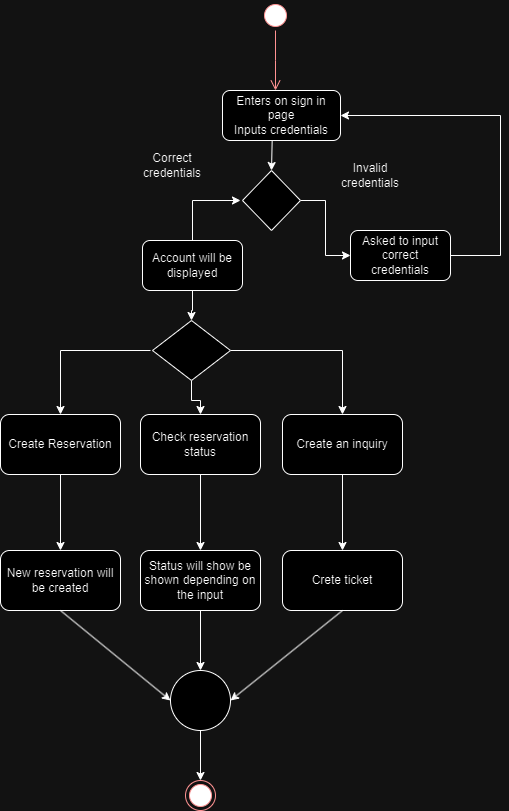

The diagram above was exported from draw.io. Its source (the exported page's mxGraphModel, read from the mxfile embedded in the PNG):
<mxGraphModel dx="1221" dy="657" grid="1" gridSize="10" guides="1" tooltips="1" connect="1" arrows="1" fold="1" page="1" pageScale="1" pageWidth="583" pageHeight="827" math="0" shadow="0">
  <root>
    <mxCell id="0" />
    <mxCell id="1" parent="0" />
    <mxCell id="LYHIIyteXgNrsM5YlfHF-1" value="" style="ellipse;html=1;shape=startState;fillColor=#000000;strokeColor=#ff0000;" parent="1" vertex="1">
      <mxGeometry x="270" width="30" height="30" as="geometry" />
    </mxCell>
    <mxCell id="LYHIIyteXgNrsM5YlfHF-2" value="" style="edgeStyle=orthogonalEdgeStyle;html=1;verticalAlign=bottom;endArrow=open;endSize=8;strokeColor=#ff0000;rounded=0;" parent="1" source="LYHIIyteXgNrsM5YlfHF-1" edge="1">
      <mxGeometry relative="1" as="geometry">
        <mxPoint x="285" y="90" as="targetPoint" />
      </mxGeometry>
    </mxCell>
    <mxCell id="LYHIIyteXgNrsM5YlfHF-3" value="Enters on sign in page&lt;br&gt;Inputs credentials" style="rounded=1;whiteSpace=wrap;html=1;" parent="1" vertex="1">
      <mxGeometry x="232" y="90" width="118" height="50" as="geometry" />
    </mxCell>
    <mxCell id="LYHIIyteXgNrsM5YlfHF-7" value="" style="edgeStyle=orthogonalEdgeStyle;rounded=0;orthogonalLoop=1;jettySize=auto;html=1;" parent="1" source="LYHIIyteXgNrsM5YlfHF-4" target="LYHIIyteXgNrsM5YlfHF-6" edge="1">
      <mxGeometry relative="1" as="geometry" />
    </mxCell>
    <mxCell id="LYHIIyteXgNrsM5YlfHF-4" value="" style="rhombus;whiteSpace=wrap;html=1;" parent="1" vertex="1">
      <mxGeometry x="252" y="170" width="58" height="60" as="geometry" />
    </mxCell>
    <mxCell id="LYHIIyteXgNrsM5YlfHF-5" value="" style="endArrow=classic;html=1;rounded=0;exitX=0.421;exitY=0.991;exitDx=0;exitDy=0;exitPerimeter=0;entryX=0.5;entryY=0;entryDx=0;entryDy=0;" parent="1" source="LYHIIyteXgNrsM5YlfHF-3" target="LYHIIyteXgNrsM5YlfHF-4" edge="1">
      <mxGeometry width="50" height="50" relative="1" as="geometry">
        <mxPoint x="270" y="320" as="sourcePoint" />
        <mxPoint x="320" y="270" as="targetPoint" />
      </mxGeometry>
    </mxCell>
    <mxCell id="LYHIIyteXgNrsM5YlfHF-6" value="Asked to input correct credentials" style="rounded=1;whiteSpace=wrap;html=1;" parent="1" vertex="1">
      <mxGeometry x="360" y="230" width="100" height="50" as="geometry" />
    </mxCell>
    <mxCell id="LYHIIyteXgNrsM5YlfHF-8" value="Invalid credentials" style="text;html=1;strokeColor=none;fillColor=none;align=center;verticalAlign=middle;whiteSpace=wrap;rounded=0;" parent="1" vertex="1">
      <mxGeometry x="350" y="160" width="60" height="30" as="geometry" />
    </mxCell>
    <mxCell id="LYHIIyteXgNrsM5YlfHF-9" value="" style="endArrow=classic;html=1;rounded=0;exitX=1;exitY=0.5;exitDx=0;exitDy=0;entryX=1;entryY=0.5;entryDx=0;entryDy=0;" parent="1" source="LYHIIyteXgNrsM5YlfHF-6" target="LYHIIyteXgNrsM5YlfHF-3" edge="1">
      <mxGeometry width="50" height="50" relative="1" as="geometry">
        <mxPoint x="500" y="220" as="sourcePoint" />
        <mxPoint x="420" y="20" as="targetPoint" />
        <Array as="points">
          <mxPoint x="510" y="255" />
          <mxPoint x="510" y="115" />
        </Array>
      </mxGeometry>
    </mxCell>
    <mxCell id="LYHIIyteXgNrsM5YlfHF-10" value="Correct credentials" style="text;html=1;strokeColor=none;fillColor=none;align=center;verticalAlign=middle;whiteSpace=wrap;rounded=0;" parent="1" vertex="1">
      <mxGeometry x="152" y="150" width="60" height="30" as="geometry" />
    </mxCell>
    <mxCell id="LYHIIyteXgNrsM5YlfHF-18" value="" style="edgeStyle=orthogonalEdgeStyle;rounded=0;orthogonalLoop=1;jettySize=auto;html=1;" parent="1" source="LYHIIyteXgNrsM5YlfHF-13" target="LYHIIyteXgNrsM5YlfHF-17" edge="1">
      <mxGeometry relative="1" as="geometry" />
    </mxCell>
    <mxCell id="LYHIIyteXgNrsM5YlfHF-13" value="Account will be displayed" style="rounded=1;whiteSpace=wrap;html=1;" parent="1" vertex="1">
      <mxGeometry x="152" y="240" width="100" height="50" as="geometry" />
    </mxCell>
    <mxCell id="LYHIIyteXgNrsM5YlfHF-15" value="" style="endArrow=classic;html=1;rounded=0;exitX=0.5;exitY=0;exitDx=0;exitDy=0;" parent="1" source="LYHIIyteXgNrsM5YlfHF-13" edge="1">
      <mxGeometry width="50" height="50" relative="1" as="geometry">
        <mxPoint x="180" y="220" as="sourcePoint" />
        <mxPoint x="250" y="200" as="targetPoint" />
        <Array as="points">
          <mxPoint x="202" y="200" />
        </Array>
      </mxGeometry>
    </mxCell>
    <mxCell id="LYHIIyteXgNrsM5YlfHF-24" value="" style="edgeStyle=orthogonalEdgeStyle;rounded=0;orthogonalLoop=1;jettySize=auto;html=1;" parent="1" source="LYHIIyteXgNrsM5YlfHF-17" target="LYHIIyteXgNrsM5YlfHF-20" edge="1">
      <mxGeometry relative="1" as="geometry" />
    </mxCell>
    <mxCell id="LYHIIyteXgNrsM5YlfHF-26" value="" style="edgeStyle=orthogonalEdgeStyle;rounded=0;orthogonalLoop=1;jettySize=auto;html=1;entryX=0.5;entryY=0;entryDx=0;entryDy=0;" parent="1" source="LYHIIyteXgNrsM5YlfHF-17" target="LYHIIyteXgNrsM5YlfHF-21" edge="1">
      <mxGeometry relative="1" as="geometry">
        <mxPoint x="319" y="350" as="targetPoint" />
      </mxGeometry>
    </mxCell>
    <mxCell id="LYHIIyteXgNrsM5YlfHF-17" value="" style="rhombus;whiteSpace=wrap;html=1;" parent="1" vertex="1">
      <mxGeometry x="162" y="320" width="78" height="60" as="geometry" />
    </mxCell>
    <mxCell id="LYHIIyteXgNrsM5YlfHF-19" value="Create Reservation" style="rounded=1;whiteSpace=wrap;html=1;" parent="1" vertex="1">
      <mxGeometry x="10" y="414" width="120" height="60" as="geometry" />
    </mxCell>
    <mxCell id="LYHIIyteXgNrsM5YlfHF-20" value="Check reservation status" style="rounded=1;whiteSpace=wrap;html=1;" parent="1" vertex="1">
      <mxGeometry x="150" y="414" width="120" height="60" as="geometry" />
    </mxCell>
    <mxCell id="LYHIIyteXgNrsM5YlfHF-21" value="Create an inquiry" style="rounded=1;whiteSpace=wrap;html=1;" parent="1" vertex="1">
      <mxGeometry x="292" y="414" width="120" height="60" as="geometry" />
    </mxCell>
    <mxCell id="LYHIIyteXgNrsM5YlfHF-22" value="" style="endArrow=classic;html=1;rounded=0;entryX=0.5;entryY=0;entryDx=0;entryDy=0;" parent="1" target="LYHIIyteXgNrsM5YlfHF-19" edge="1">
      <mxGeometry width="50" height="50" relative="1" as="geometry">
        <mxPoint x="160" y="350" as="sourcePoint" />
        <mxPoint x="120" y="300" as="targetPoint" />
        <Array as="points">
          <mxPoint x="70" y="350" />
        </Array>
      </mxGeometry>
    </mxCell>
    <mxCell id="LYHIIyteXgNrsM5YlfHF-27" value="New reservation will be created" style="rounded=1;whiteSpace=wrap;html=1;" parent="1" vertex="1">
      <mxGeometry x="10" y="550" width="120" height="60" as="geometry" />
    </mxCell>
    <mxCell id="LYHIIyteXgNrsM5YlfHF-28" value="Status will show be shown depending on the input" style="rounded=1;whiteSpace=wrap;html=1;" parent="1" vertex="1">
      <mxGeometry x="150" y="550" width="120" height="60" as="geometry" />
    </mxCell>
    <mxCell id="LYHIIyteXgNrsM5YlfHF-29" value="Crete ticket" style="rounded=1;whiteSpace=wrap;html=1;" parent="1" vertex="1">
      <mxGeometry x="292" y="550" width="120" height="60" as="geometry" />
    </mxCell>
    <mxCell id="LYHIIyteXgNrsM5YlfHF-30" value="" style="endArrow=classic;html=1;rounded=0;exitX=0.5;exitY=1;exitDx=0;exitDy=0;entryX=0.5;entryY=0;entryDx=0;entryDy=0;" parent="1" source="LYHIIyteXgNrsM5YlfHF-19" target="LYHIIyteXgNrsM5YlfHF-27" edge="1">
      <mxGeometry width="50" height="50" relative="1" as="geometry">
        <mxPoint x="60" y="540" as="sourcePoint" />
        <mxPoint x="110" y="490" as="targetPoint" />
      </mxGeometry>
    </mxCell>
    <mxCell id="LYHIIyteXgNrsM5YlfHF-31" value="" style="endArrow=classic;html=1;rounded=0;exitX=0.5;exitY=1;exitDx=0;exitDy=0;entryX=0.5;entryY=0;entryDx=0;entryDy=0;" parent="1" source="LYHIIyteXgNrsM5YlfHF-20" target="LYHIIyteXgNrsM5YlfHF-28" edge="1">
      <mxGeometry width="50" height="50" relative="1" as="geometry">
        <mxPoint x="230" y="530" as="sourcePoint" />
        <mxPoint x="280" y="480" as="targetPoint" />
      </mxGeometry>
    </mxCell>
    <mxCell id="LYHIIyteXgNrsM5YlfHF-32" value="" style="endArrow=classic;html=1;rounded=0;exitX=0.5;exitY=1;exitDx=0;exitDy=0;entryX=0.5;entryY=0;entryDx=0;entryDy=0;" parent="1" source="LYHIIyteXgNrsM5YlfHF-21" target="LYHIIyteXgNrsM5YlfHF-29" edge="1">
      <mxGeometry width="50" height="50" relative="1" as="geometry">
        <mxPoint x="390" y="530" as="sourcePoint" />
        <mxPoint x="440" y="480" as="targetPoint" />
      </mxGeometry>
    </mxCell>
    <mxCell id="LYHIIyteXgNrsM5YlfHF-33" value="" style="ellipse;whiteSpace=wrap;html=1;aspect=fixed;" parent="1" vertex="1">
      <mxGeometry x="180" y="670" width="60" height="60" as="geometry" />
    </mxCell>
    <mxCell id="LYHIIyteXgNrsM5YlfHF-34" value="" style="endArrow=classic;html=1;rounded=0;exitX=0.5;exitY=1;exitDx=0;exitDy=0;entryX=0;entryY=0.5;entryDx=0;entryDy=0;" parent="1" source="LYHIIyteXgNrsM5YlfHF-27" target="LYHIIyteXgNrsM5YlfHF-33" edge="1">
      <mxGeometry width="50" height="50" relative="1" as="geometry">
        <mxPoint x="80" y="700" as="sourcePoint" />
        <mxPoint x="130" y="650" as="targetPoint" />
      </mxGeometry>
    </mxCell>
    <mxCell id="LYHIIyteXgNrsM5YlfHF-35" value="" style="endArrow=classic;html=1;rounded=0;exitX=0.5;exitY=1;exitDx=0;exitDy=0;entryX=0.5;entryY=0;entryDx=0;entryDy=0;" parent="1" source="LYHIIyteXgNrsM5YlfHF-28" target="LYHIIyteXgNrsM5YlfHF-33" edge="1">
      <mxGeometry width="50" height="50" relative="1" as="geometry">
        <mxPoint x="270" y="690" as="sourcePoint" />
        <mxPoint x="320" y="640" as="targetPoint" />
      </mxGeometry>
    </mxCell>
    <mxCell id="LYHIIyteXgNrsM5YlfHF-36" value="" style="endArrow=classic;html=1;rounded=0;exitX=0.5;exitY=1;exitDx=0;exitDy=0;entryX=1;entryY=0.5;entryDx=0;entryDy=0;" parent="1" source="LYHIIyteXgNrsM5YlfHF-29" target="LYHIIyteXgNrsM5YlfHF-33" edge="1">
      <mxGeometry width="50" height="50" relative="1" as="geometry">
        <mxPoint x="320" y="700" as="sourcePoint" />
        <mxPoint x="370" y="650" as="targetPoint" />
      </mxGeometry>
    </mxCell>
    <mxCell id="LYHIIyteXgNrsM5YlfHF-37" value="" style="ellipse;html=1;shape=endState;fillColor=#000000;strokeColor=#ff0000;" parent="1" vertex="1">
      <mxGeometry x="195" y="780" width="30" height="30" as="geometry" />
    </mxCell>
    <mxCell id="LYHIIyteXgNrsM5YlfHF-38" value="" style="endArrow=classic;html=1;rounded=0;exitX=0.5;exitY=1;exitDx=0;exitDy=0;entryX=0.5;entryY=0;entryDx=0;entryDy=0;" parent="1" source="LYHIIyteXgNrsM5YlfHF-33" target="LYHIIyteXgNrsM5YlfHF-37" edge="1">
      <mxGeometry width="50" height="50" relative="1" as="geometry">
        <mxPoint x="300" y="810" as="sourcePoint" />
        <mxPoint x="350" y="760" as="targetPoint" />
      </mxGeometry>
    </mxCell>
  </root>
</mxGraphModel>